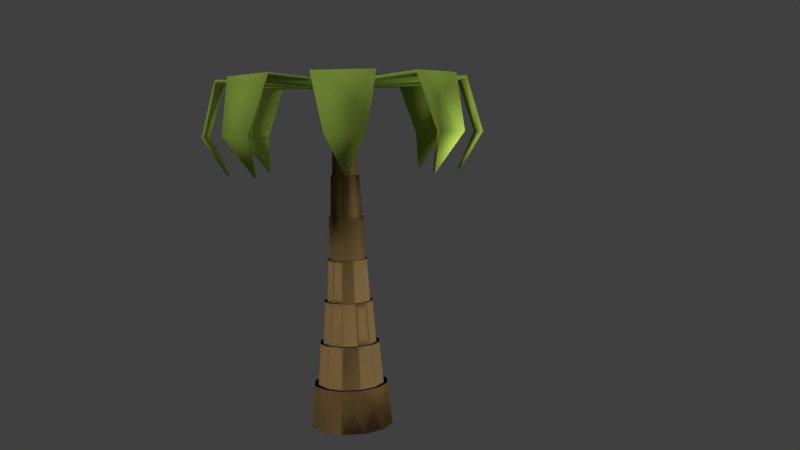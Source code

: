 # Source: palm1.blend  (saved by Blender 2.67.0; exported with 4.5.12 LTS)
import bpy
from mathutils import Matrix  # noqa: F401  (used for matrix-valued properties, if any)

bpy.ops.wm.read_factory_settings(use_empty=True)
scene = bpy.context.scene
scene.name = 'Scene'

# ---- collections
col_collection_1 = bpy.data.collections.new('Collection 1'); scene.collection.children.link(col_collection_1)

# ---- materials (node trees are filled in below, after node groups)
mat_material_002 = bpy.data.materials.new('Material.002')
mat_material_002.alpha_threshold = 0.0
mat_material_002.use_transparent_shadow = False
mat_material_002.diffuse_color = (0.3921, 0.5705, 0.08347, 1.0)
mat_material_002.roughness = 0.5
mat_material_002.line_color = (0.0, 0.0, 0.0, 1.0)
mat_material_001 = bpy.data.materials.new('Material.001')
mat_material_001.alpha_threshold = 0.0
mat_material_001.use_transparent_shadow = False
mat_material_001.diffuse_color = (0.3931, 0.2517, 0.09917, 1.0)
mat_material_001.roughness = 0.5
mat_material_001.line_color = (0.0, 0.0, 0.0, 1.0)

# ---- material node trees

# ---- world
world_world = bpy.data.worlds.new('World'); scene.world = world_world
world_world.color = (0.05088, 0.05088, 0.05088)
world_world.use_sun_shadow = False
world_world.sun_shadow_jitter_overblur = 0.0
world_world.cycles.sampling_method = 'MANUAL'
world_world.cycles.sample_map_resolution = 256

# ---- cameras
cam_camera = bpy.data.cameras.new('Camera')
cam_camera.clip_end = 100.0
cam_camera.lens = 35.0
cam_camera.sensor_width = 32.0
cam_camera.sensor_height = 18.0
cam_camera.ortho_scale = 7.314
cam_camera.dof.focus_distance = 0.0
cam_camera.dof.aperture_fstop = 128.0

# ---- lights
light_hemi_001 = bpy.data.lights.new('Hemi.001', 'SUN')
light_hemi_001.transmission_factor = 0.0
light_hemi_001.angle = 0.1993
light_hemi_001.energy = 1.0
light_hemi_001.shadow_buffer_clip_start = 0.5
light_hemi_001.shadow_soft_size = 0.1
light_hemi_001.shadow_cascade_max_distance = 1000.0
light_hemi_001.cycles.use_multiple_importance_sampling = False
light_hemi = bpy.data.lights.new('Hemi', 'SUN')
light_hemi.transmission_factor = 0.0
light_hemi.angle = 0.1993
light_hemi.energy = 1.0
light_hemi.shadow_buffer_clip_start = 0.5
light_hemi.shadow_soft_size = 0.1
light_hemi.shadow_cascade_max_distance = 1000.0
light_hemi.cycles.use_multiple_importance_sampling = False
light_lamp = bpy.data.lights.new('Lamp', 'POINT')
light_lamp.transmission_factor = 0.0
light_lamp.cutoff_distance = 30.0
light_lamp.energy = 100.0
light_lamp.shadow_buffer_clip_start = 1.001
light_lamp.shadow_soft_size = 0.1
light_lamp.shadow_maximum_resolution = 0.006
light_lamp.use_absolute_resolution = True
light_lamp.cycles.use_multiple_importance_sampling = False

# ---- meshes
me_cube_007 = bpy.data.meshes.new('Cube.007')
me_cube_007.from_pydata([(0.003367, -2.693, -2.909), (-0.1943, 0.003541, -1.003), (0.2233, 0.00436, -1.003), (0.003726, -2.752, -2.939), (-0.1943, 0.003829, -0.9361), (0.2233, 0.004647, -0.9361), (-0.4081, -3.253, -2.038), (-0.6492, -2.856, -0.7527), (-0.5063, -1.325, -0.8089), (-0.5062, -1.349, -0.879), (-0.6492, -2.839, -0.8205), (-0.4085, -3.169, -2.03), (0.5398, -1.324, -0.8067), (0.6902, -2.856, -0.752), (0.4447, -3.249, -2.042), (0.4442, -3.166, -2.034), (0.6902, -2.839, -0.8194), (0.5398, -1.348, -0.8775)], [], [(8, 4, 1, 9), (4, 5, 2, 1), (9, 1, 2, 17), (12, 5, 4, 8), (3, 6, 11, 0), (6, 7, 10, 11), (7, 8, 9, 10), (5, 12, 17, 2), (12, 13, 16, 17), (13, 14, 15, 16), (11, 10, 16, 15), (10, 9, 17, 16), (14, 13, 7, 6), (13, 12, 8, 7), (14, 3, 0, 15), (0, 11, 15), (3, 14, 6)])
me_cube_007.polygons.foreach_set('use_smooth', [True] * 17)
me_cube_007.materials.append(mat_material_002)
me_cube_007.use_remesh_preserve_volume = False
me_cube_007.use_remesh_preserve_attributes = False
me_cube_007.use_mirror_vertex_groups = False
me_cube_007.update()
me_cube_006 = bpy.data.meshes.new('Cube.006')
me_cube_006.from_pydata([(0.003367, -2.693, -2.909), (-0.1943, 0.003541, -1.003), (0.2233, 0.00436, -1.003), (0.003726, -2.752, -2.939), (-0.1943, 0.003829, -0.9361), (0.2233, 0.004647, -0.9361), (-0.4081, -3.253, -2.038), (-0.6492, -2.856, -0.7527), (-0.5063, -1.325, -0.8089), (-0.5062, -1.349, -0.879), (-0.6492, -2.839, -0.8205), (-0.4085, -3.169, -2.03), (0.5398, -1.324, -0.8067), (0.6902, -2.856, -0.752), (0.4447, -3.249, -2.042), (0.4442, -3.166, -2.034), (0.6902, -2.839, -0.8194), (0.5398, -1.348, -0.8775)], [], [(8, 4, 1, 9), (4, 5, 2, 1), (9, 1, 2, 17), (12, 5, 4, 8), (3, 6, 11, 0), (6, 7, 10, 11), (7, 8, 9, 10), (5, 12, 17, 2), (12, 13, 16, 17), (13, 14, 15, 16), (11, 10, 16, 15), (10, 9, 17, 16), (14, 13, 7, 6), (13, 12, 8, 7), (14, 3, 0, 15), (0, 11, 15), (3, 14, 6)])
me_cube_006.polygons.foreach_set('use_smooth', [True] * 17)
me_cube_006.materials.append(mat_material_002)
me_cube_006.use_remesh_preserve_volume = False
me_cube_006.use_remesh_preserve_attributes = False
me_cube_006.use_mirror_vertex_groups = False
me_cube_006.update()
me_cube_005 = bpy.data.meshes.new('Cube.005')
me_cube_005.from_pydata([(0.003367, -2.693, -2.909), (-0.1943, 0.003541, -1.003), (0.2233, 0.00436, -1.003), (0.003726, -2.752, -2.939), (-0.1943, 0.003829, -0.9361), (0.2233, 0.004647, -0.9361), (-0.4081, -3.253, -2.038), (-0.6492, -2.856, -0.7527), (-0.5063, -1.325, -0.8089), (-0.5062, -1.349, -0.879), (-0.6492, -2.839, -0.8205), (-0.4085, -3.169, -2.03), (0.5398, -1.324, -0.8067), (0.6902, -2.856, -0.752), (0.4447, -3.249, -2.042), (0.4442, -3.166, -2.034), (0.6902, -2.839, -0.8194), (0.5398, -1.348, -0.8775)], [], [(8, 4, 1, 9), (4, 5, 2, 1), (9, 1, 2, 17), (12, 5, 4, 8), (3, 6, 11, 0), (6, 7, 10, 11), (7, 8, 9, 10), (5, 12, 17, 2), (12, 13, 16, 17), (13, 14, 15, 16), (11, 10, 16, 15), (10, 9, 17, 16), (14, 13, 7, 6), (13, 12, 8, 7), (14, 3, 0, 15), (0, 11, 15), (3, 14, 6)])
me_cube_005.polygons.foreach_set('use_smooth', [True] * 17)
me_cube_005.materials.append(mat_material_002)
me_cube_005.use_remesh_preserve_volume = False
me_cube_005.use_remesh_preserve_attributes = False
me_cube_005.use_mirror_vertex_groups = False
me_cube_005.update()
me_cube_004 = bpy.data.meshes.new('Cube.004')
me_cube_004.from_pydata([(0.003367, -2.693, -2.909), (-0.1943, 0.003541, -1.003), (0.2233, 0.00436, -1.003), (0.003726, -2.752, -2.939), (-0.1943, 0.003829, -0.9361), (0.2233, 0.004647, -0.9361), (-0.4081, -3.253, -2.038), (-0.6492, -2.856, -0.7527), (-0.5063, -1.325, -0.8089), (-0.5062, -1.349, -0.879), (-0.6492, -2.839, -0.8205), (-0.4085, -3.169, -2.03), (0.5398, -1.324, -0.8067), (0.6902, -2.856, -0.752), (0.4447, -3.249, -2.042), (0.4442, -3.166, -2.034), (0.6902, -2.839, -0.8194), (0.5398, -1.348, -0.8775)], [], [(8, 4, 1, 9), (4, 5, 2, 1), (9, 1, 2, 17), (12, 5, 4, 8), (3, 6, 11, 0), (6, 7, 10, 11), (7, 8, 9, 10), (5, 12, 17, 2), (12, 13, 16, 17), (13, 14, 15, 16), (11, 10, 16, 15), (10, 9, 17, 16), (14, 13, 7, 6), (13, 12, 8, 7), (14, 3, 0, 15), (0, 11, 15), (3, 14, 6)])
me_cube_004.polygons.foreach_set('use_smooth', [True] * 17)
me_cube_004.materials.append(mat_material_002)
me_cube_004.use_remesh_preserve_volume = False
me_cube_004.use_remesh_preserve_attributes = False
me_cube_004.use_mirror_vertex_groups = False
me_cube_004.update()
me_cube_003 = bpy.data.meshes.new('Cube.003')
me_cube_003.from_pydata([(0.003367, -2.693, -2.909), (-0.1943, 0.003541, -1.003), (0.2233, 0.00436, -1.003), (0.003726, -2.752, -2.939), (-0.1943, 0.003829, -0.9361), (0.2233, 0.004647, -0.9361), (-0.4081, -3.253, -2.038), (-0.6492, -2.856, -0.7527), (-0.5063, -1.325, -0.8089), (-0.5062, -1.349, -0.879), (-0.6492, -2.839, -0.8205), (-0.4085, -3.169, -2.03), (0.5398, -1.324, -0.8067), (0.6902, -2.856, -0.752), (0.4447, -3.249, -2.042), (0.4442, -3.166, -2.034), (0.6902, -2.839, -0.8194), (0.5398, -1.348, -0.8775)], [], [(8, 4, 1, 9), (4, 5, 2, 1), (9, 1, 2, 17), (12, 5, 4, 8), (3, 6, 11, 0), (6, 7, 10, 11), (7, 8, 9, 10), (5, 12, 17, 2), (12, 13, 16, 17), (13, 14, 15, 16), (11, 10, 16, 15), (10, 9, 17, 16), (14, 13, 7, 6), (13, 12, 8, 7), (14, 3, 0, 15), (0, 11, 15), (3, 14, 6)])
me_cube_003.polygons.foreach_set('use_smooth', [True] * 17)
me_cube_003.materials.append(mat_material_002)
me_cube_003.use_remesh_preserve_volume = False
me_cube_003.use_remesh_preserve_attributes = False
me_cube_003.use_mirror_vertex_groups = False
me_cube_003.update()
me_cube_001 = bpy.data.meshes.new('Cube.001')
me_cube_001.from_pydata([(0.003367, -2.693, -2.909), (-0.1943, 0.003541, -1.003), (0.2233, 0.00436, -1.003), (0.003726, -2.752, -2.939), (-0.1943, 0.003829, -0.9361), (0.2233, 0.004647, -0.9361), (-0.4081, -3.253, -2.038), (-0.6492, -2.856, -0.7527), (-0.5063, -1.325, -0.8089), (-0.5062, -1.349, -0.879), (-0.6492, -2.839, -0.8205), (-0.4085, -3.169, -2.03), (0.5398, -1.324, -0.8067), (0.6902, -2.856, -0.752), (0.4447, -3.249, -2.042), (0.4442, -3.166, -2.034), (0.6902, -2.839, -0.8194), (0.5398, -1.348, -0.8775)], [], [(8, 4, 1, 9), (4, 5, 2, 1), (9, 1, 2, 17), (12, 5, 4, 8), (3, 6, 11, 0), (6, 7, 10, 11), (7, 8, 9, 10), (5, 12, 17, 2), (12, 13, 16, 17), (13, 14, 15, 16), (11, 10, 16, 15), (10, 9, 17, 16), (14, 13, 7, 6), (13, 12, 8, 7), (14, 3, 0, 15), (0, 11, 15), (3, 14, 6)])
me_cube_001.polygons.foreach_set('use_smooth', [True] * 17)
me_cube_001.materials.append(mat_material_002)
me_cube_001.use_remesh_preserve_volume = False
me_cube_001.use_remesh_preserve_attributes = False
me_cube_001.use_mirror_vertex_groups = False
me_cube_001.update()
me_cube_000 = bpy.data.meshes.new('Cube.000')
me_cube_000.from_pydata([(0.003367, -2.693, -2.909), (-0.1943, 0.003541, -1.003), (0.2233, 0.00436, -1.003), (0.003726, -2.752, -2.939), (-0.1943, 0.003829, -0.9361), (0.2233, 0.004647, -0.9361), (-0.4081, -3.253, -2.038), (-0.6492, -2.856, -0.7527), (-0.5063, -1.325, -0.8089), (-0.5062, -1.349, -0.879), (-0.6492, -2.839, -0.8205), (-0.4085, -3.169, -2.03), (0.5398, -1.324, -0.8067), (0.6902, -2.856, -0.752), (0.4447, -3.249, -2.042), (0.4442, -3.166, -2.034), (0.6902, -2.839, -0.8194), (0.5398, -1.348, -0.8775)], [], [(8, 4, 1, 9), (4, 5, 2, 1), (9, 1, 2, 17), (12, 5, 4, 8), (3, 6, 11, 0), (6, 7, 10, 11), (7, 8, 9, 10), (5, 12, 17, 2), (12, 13, 16, 17), (13, 14, 15, 16), (11, 10, 16, 15), (10, 9, 17, 16), (14, 13, 7, 6), (13, 12, 8, 7), (14, 3, 0, 15), (0, 11, 15), (3, 14, 6)])
me_cube_000.polygons.foreach_set('use_smooth', [True] * 17)
me_cube_000.materials.append(mat_material_002)
me_cube_000.use_remesh_preserve_volume = False
me_cube_000.use_remesh_preserve_attributes = False
me_cube_000.use_mirror_vertex_groups = False
me_cube_000.update()
me_cube_002 = bpy.data.meshes.new('Cube.002')
me_cube_002.from_pydata([(0.003367, -2.693, -2.909), (-0.1943, 0.003541, -1.003), (0.2233, 0.00436, -1.003), (0.003726, -2.752, -2.939), (-0.1943, 0.003829, -0.9361), (0.2233, 0.004647, -0.9361), (-0.4081, -3.253, -2.038), (-0.6492, -2.856, -0.7527), (-0.5063, -1.325, -0.8089), (-0.5062, -1.349, -0.879), (-0.6492, -2.839, -0.8205), (-0.4085, -3.169, -2.03), (0.5398, -1.324, -0.8067), (0.6902, -2.856, -0.752), (0.4447, -3.249, -2.042), (0.4442, -3.166, -2.034), (0.6902, -2.839, -0.8194), (0.5398, -1.348, -0.8775)], [], [(8, 4, 1, 9), (4, 5, 2, 1), (9, 1, 2, 17), (12, 5, 4, 8), (3, 6, 11, 0), (6, 7, 10, 11), (7, 8, 9, 10), (5, 12, 17, 2), (12, 13, 16, 17), (13, 14, 15, 16), (11, 10, 16, 15), (10, 9, 17, 16), (14, 13, 7, 6), (13, 12, 8, 7), (14, 3, 0, 15), (0, 11, 15), (3, 14, 6)])
me_cube_002.polygons.foreach_set('use_smooth', [True] * 17)
me_cube_002.materials.append(mat_material_002)
me_cube_002.use_remesh_preserve_volume = False
me_cube_002.use_remesh_preserve_attributes = False
me_cube_002.use_mirror_vertex_groups = False
me_cube_002.update()
me_circle = bpy.data.meshes.new('Circle')
me_circle.from_pydata([(0.0, 1.0, 0.0), (-0.5, 0.866, 0.0), (-0.866, 0.5, 0.0), (-1.0, -4.371e-08, 0.0), (-0.866, -0.5, 0.0), (-0.5, -0.866, 0.0), (-1.51e-07, -1.0, 0.0), (0.5, -0.866, 0.0), (0.866, -0.5, 0.0), (1.0, -4.649e-07, 0.0), (0.866, 0.5, 0.0), (0.5, 0.866, 0.0), (0.0, 1.0, 0.0), (-0.5, 0.866, 0.0), (-0.866, 0.5, 0.0), (-1.0, -4.371e-08, 0.0), (-0.866, -0.5, 0.0), (-0.5, -0.866, 0.0), (-1.51e-07, -1.0, 0.0), (0.5, -0.866, 0.0), (0.866, -0.5, 0.0), (1.0, -4.649e-07, 0.0), (0.866, 0.5, 0.0), (0.5, 0.866, 0.0), (4.967e-10, 0.9, 1.0), (-0.45, 0.7794, 1.0), (-0.7794, 0.45, 1.0), (-0.9, -5.275e-08, 1.0), (-0.7794, -0.45, 1.0), (-0.45, -0.7794, 1.0), (-1.354e-07, -0.9, 1.0), (0.45, -0.7794, 1.0), (0.7794, -0.45, 1.0), (0.9, -4.318e-07, 1.0), (0.7794, 0.45, 1.0), (0.45, 0.7794, 1.0), (4.967e-10, 0.9, 1.0), (-0.45, 0.7794, 1.0), (-0.7794, 0.45, 1.0), (-0.9, -5.275e-08, 1.0), (-0.7794, -0.45, 1.0), (-0.45, -0.7794, 1.0), (-1.354e-07, -0.9, 1.0), (0.45, -0.7794, 1.0), (0.7794, -0.45, 1.0), (0.9, -4.318e-07, 1.0), (0.7794, 0.45, 1.0), (0.45, 0.7794, 1.0), (4.421e-09, 0.81, 1.0), (-0.405, 0.7015, 1.0), (-0.7015, 0.405, 1.0), (-0.81, -6.114e-08, 1.0), (-0.7015, -0.405, 1.0), (-0.405, -0.7015, 1.0), (-1.179e-07, -0.81, 1.0), (0.405, -0.7015, 1.0), (0.7015, -0.405, 1.0), (0.81, -4.023e-07, 1.0), (0.7015, 0.405, 1.0), (0.405, 0.7015, 1.0), (4.421e-09, 0.81, 1.0), (-0.405, 0.7015, 1.0), (-0.7015, 0.405, 1.0), (-0.81, -6.114e-08, 1.0), (-0.7015, -0.405, 1.0), (-0.405, -0.7015, 1.0), (-1.179e-07, -0.81, 1.0), (0.405, -0.7015, 1.0), (0.7015, -0.405, 1.0), (0.81, -4.023e-07, 1.0), (0.7015, 0.405, 1.0), (0.405, 0.7015, 1.0), (7.828e-09, 0.729, 2.0), (-0.3645, 0.6313, 2.0), (-0.6313, 0.3645, 2.0), (-0.729, -7.017e-08, 2.0), (-0.6313, -0.3645, 2.0), (-0.3645, -0.6313, 2.0), (-1.022e-07, -0.729, 2.0), (0.3645, -0.6313, 2.0), (0.6313, -0.3645, 2.0), (0.729, -3.772e-07, 2.0), (0.6313, 0.3645, 2.0), (0.3645, 0.6313, 2.0), (7.828e-09, 0.729, 2.0), (-0.3645, 0.6313, 2.0), (-0.6313, 0.3645, 2.0), (-0.729, -7.017e-08, 2.0), (-0.6313, -0.3645, 2.0), (-0.3645, -0.6313, 2.0), (-1.022e-07, -0.729, 2.0), (0.3645, -0.6313, 2.0), (0.6313, -0.3645, 2.0), (0.729, -3.772e-07, 2.0), (0.6313, 0.3645, 2.0), (0.3645, 0.6313, 2.0), (1.114e-08, 0.6561, 2.0), (-0.328, 0.5682, 2.0), (-0.5682, 0.328, 2.0), (-0.6561, -7.905e-08, 2.0), (-0.5682, -0.3281, 2.0), (-0.3281, -0.5682, 2.0), (-8.793e-08, -0.6561, 2.0), (0.328, -0.5682, 2.0), (0.5682, -0.3281, 2.0), (0.6561, -3.554e-07, 2.0), (0.5682, 0.328, 2.0), (0.3281, 0.5682, 2.0), (1.114e-08, 0.6561, 2.0), (-0.328, 0.5682, 2.0), (-0.5682, 0.328, 2.0), (-0.6561, -7.905e-08, 2.0), (-0.5682, -0.3281, 2.0), (-0.3281, -0.5682, 2.0), (-8.793e-08, -0.6561, 2.0), (0.328, -0.5682, 2.0), (0.5682, -0.3281, 2.0), (0.6561, -3.554e-07, 2.0), (0.5682, 0.328, 2.0), (0.3281, 0.5682, 2.0), (1.351e-08, 0.5905, 3.0), (-0.2952, 0.5114, 3.0), (-0.5114, 0.2952, 3.0), (-0.5905, -8.704e-08, 3.0), (-0.5114, -0.2952, 3.0), (-0.2952, -0.5114, 3.0), (-7.566e-08, -0.5905, 3.0), (0.2952, -0.5114, 3.0), (0.5114, -0.2952, 3.0), (0.5905, -3.358e-07, 3.0), (0.5114, 0.2952, 3.0), (0.2952, 0.5114, 3.0), (1.351e-08, 0.5905, 3.0), (-0.2952, 0.5114, 3.0), (-0.5114, 0.2952, 3.0), (-0.5905, -8.704e-08, 3.0), (-0.5114, -0.2952, 3.0), (-0.2952, -0.5114, 3.0), (-7.566e-08, -0.5905, 3.0), (0.2952, -0.5114, 3.0), (0.5114, -0.2952, 3.0), (0.5905, -3.358e-07, 3.0), (0.5114, 0.2952, 3.0), (0.2952, 0.5114, 3.0), (1.377e-08, 0.5314, 3.0), (-0.2657, 0.4602, 3.0), (-0.4602, 0.2657, 3.0), (-0.5314, -9.373e-08, 3.0), (-0.4602, -0.2657, 3.0), (-0.2657, -0.4602, 3.0), (-6.648e-08, -0.5314, 3.0), (0.2657, -0.4602, 3.0), (0.4602, -0.2657, 3.0), (0.5314, -3.176e-07, 3.0), (0.4602, 0.2657, 3.0), (0.2657, 0.4602, 3.0), (1.377e-08, 0.5314, 3.0), (-0.2657, 0.4602, 3.0), (-0.4602, 0.2657, 3.0), (-0.5314, -9.373e-08, 3.0), (-0.4602, -0.2657, 3.0), (-0.2657, -0.4602, 3.0), (-6.648e-08, -0.5314, 3.0), (0.2657, -0.4602, 3.0), (0.4602, -0.2657, 3.0), (0.5314, -3.176e-07, 3.0), (0.4602, 0.2657, 3.0), (0.2657, 0.4602, 3.0), (1.463e-08, 0.4783, 4.0), (-0.2391, 0.4142, 4.0), (-0.4142, 0.2391, 4.0), (-0.4783, -9.839e-08, 4.0), (-0.4142, -0.2391, 4.0), (-0.2391, -0.4142, 4.0), (-5.759e-08, -0.4783, 4.0), (0.2391, -0.4142, 4.0), (0.4142, -0.2391, 4.0), (0.4783, -2.999e-07, 4.0), (0.4142, 0.2391, 4.0), (0.2391, 0.4142, 4.0), (1.463e-08, 0.4783, 4.0), (-0.2391, 0.4142, 4.0), (-0.4142, 0.2391, 4.0), (-0.4783, -9.839e-08, 4.0), (-0.4142, -0.2391, 4.0), (-0.2391, -0.4142, 4.0), (-5.759e-08, -0.4783, 4.0), (0.2391, -0.4142, 4.0), (0.4142, -0.2391, 4.0), (0.4783, -2.999e-07, 4.0), (0.4142, 0.2391, 4.0), (0.2391, 0.4142, 4.0), (1.701e-08, 0.4305, 4.0), (-0.2152, 0.3728, 4.0), (-0.3728, 0.2152, 4.0), (-0.4305, -1.025e-07, 4.0), (-0.3728, -0.2152, 4.0), (-0.2152, -0.3728, 4.0), (-4.798e-08, -0.4305, 4.0), (0.2152, -0.3728, 4.0), (0.3728, -0.2152, 4.0), (0.4305, -2.838e-07, 4.0), (0.3728, 0.2152, 4.0), (0.2152, 0.3728, 4.0), (1.701e-08, 0.4305, 4.0), (-0.2152, 0.3728, 4.0), (-0.3728, 0.2152, 4.0), (-0.4305, -1.025e-07, 4.0), (-0.3728, -0.2152, 4.0), (-0.2152, -0.3728, 4.0), (-4.798e-08, -0.4305, 4.0), (0.2152, -0.3728, 4.0), (0.3728, -0.2152, 4.0), (0.4305, -2.838e-07, 4.0), (0.3728, 0.2152, 4.0), (0.2152, 0.3728, 4.0), (1.701e-08, 0.4305, 5.0), (-0.2152, 0.3728, 5.0), (-0.3728, 0.2152, 5.0), (-0.4305, -1.025e-07, 5.0), (-0.3728, -0.2152, 5.0), (-0.2152, -0.3728, 5.0), (-4.798e-08, -0.4305, 5.0), (0.2152, -0.3728, 5.0), (0.3728, -0.2152, 5.0), (0.4305, -2.838e-07, 5.0), (0.3728, 0.2152, 5.0), (0.2152, 0.3728, 5.0), (1.701e-08, 0.4305, 5.0), (-0.2152, 0.3728, 5.0), (-0.3728, 0.2152, 5.0), (-0.4305, -1.025e-07, 5.0), (-0.3728, -0.2152, 5.0), (-0.2152, -0.3728, 5.0), (-4.798e-08, -0.4305, 5.0), (0.2152, -0.3728, 5.0), (0.3728, -0.2152, 5.0), (0.4305, -2.838e-07, 5.0), (0.3728, 0.2152, 5.0), (0.2152, 0.3728, 5.0), (1.854e-08, 0.3874, 5.0), (-0.1937, 0.3355, 5.0), (-0.3355, 0.1937, 5.0), (-0.3874, -1.06e-07, 5.0), (-0.3355, -0.1937, 5.0), (-0.1937, -0.3355, 5.0), (-3.996e-08, -0.3874, 5.0), (0.1937, -0.3355, 5.0), (0.3355, -0.1937, 5.0), (0.3874, -2.692e-07, 5.0), (0.3355, 0.1937, 5.0), (0.1937, 0.3355, 5.0), (1.854e-08, 0.3874, 5.0), (-0.1937, 0.3355, 5.0), (-0.3355, 0.1937, 5.0), (-0.3874, -1.06e-07, 5.0), (-0.3355, -0.1937, 5.0), (-0.1937, -0.3355, 5.0), (-3.996e-08, -0.3874, 5.0), (0.1937, -0.3355, 5.0), (0.3355, -0.1937, 5.0), (0.3874, -2.692e-07, 5.0), (0.3355, 0.1937, 5.0), (0.1937, 0.3355, 5.0), (1.942e-08, 0.3487, 6.0), (-0.1743, 0.302, 6.0), (-0.302, 0.1743, 6.0), (-0.3487, -1.093e-07, 6.0), (-0.302, -0.1743, 6.0), (-0.1743, -0.302, 6.0), (-3.323e-08, -0.3487, 6.0), (0.1743, -0.302, 6.0), (0.302, -0.1743, 6.0), (0.3487, -2.562e-07, 6.0), (0.302, 0.1743, 6.0), (0.1743, 0.302, 6.0), (1.942e-08, 0.3487, 6.0), (-0.1743, 0.302, 6.0), (-0.302, 0.1743, 6.0), (-0.3487, -1.093e-07, 6.0), (-0.302, -0.1743, 6.0), (-0.1743, -0.302, 6.0), (-3.323e-08, -0.3487, 6.0), (0.1743, -0.302, 6.0), (0.302, -0.1743, 6.0), (0.3487, -2.562e-07, 6.0), (0.302, 0.1743, 6.0), (0.1743, 0.302, 6.0), (2.164e-08, 0.3138, 6.0), (-0.1569, 0.2718, 6.0), (-0.2718, 0.1569, 6.0), (-0.3138, -1.13e-07, 6.0), (-0.2718, -0.1569, 6.0), (-0.1569, -0.2718, 6.0), (-2.575e-08, -0.3138, 6.0), (0.1569, -0.2718, 6.0), (0.2718, -0.1569, 6.0), (0.3138, -2.452e-07, 6.0), (0.2718, 0.1569, 6.0), (0.1569, 0.2718, 6.0), (2.164e-08, 0.3138, 6.0), (-0.1569, 0.2718, 6.0), (-0.2718, 0.1569, 6.0), (-0.3138, -1.13e-07, 6.0), (-0.2718, -0.1569, 6.0), (-0.1569, -0.2718, 6.0), (-2.575e-08, -0.3138, 6.0), (0.1569, -0.2718, 6.0), (0.2718, -0.1569, 6.0), (0.3138, -2.452e-07, 6.0), (0.2718, 0.1569, 6.0), (0.1569, 0.2718, 6.0), (2.14e-08, 0.2824, 7.0), (-0.1412, 0.2446, 7.0), (-0.2446, 0.1412, 7.0), (-0.2824, -1.161e-07, 7.0), (-0.2446, -0.1412, 7.0), (-0.1412, -0.2446, 7.0), (-2.125e-08, -0.2824, 7.0), (0.1412, -0.2446, 7.0), (0.2446, -0.1412, 7.0), (0.2824, -2.351e-07, 7.0), (0.2446, 0.1412, 7.0), (0.1412, 0.2446, 7.0), (2.14e-08, 0.2824, 7.0), (-0.1412, 0.2446, 7.0), (-0.2446, 0.1412, 7.0), (-0.2824, -1.161e-07, 7.0), (-0.2446, -0.1412, 7.0), (-0.1412, -0.2446, 7.0), (-2.125e-08, -0.2824, 7.0), (0.1412, -0.2446, 7.0), (0.2446, -0.1412, 7.0), (0.2824, -2.351e-07, 7.0), (0.2446, 0.1412, 7.0), (0.1412, 0.2446, 7.0), (2.218e-08, 0.2542, 7.0), (-0.1271, 0.2201, 7.0), (-0.2201, 0.1271, 7.0), (-0.2542, -1.191e-07, 7.0), (-0.2201, -0.1271, 7.0), (-0.1271, -0.2201, 7.0), (-1.62e-08, -0.2542, 7.0), (0.1271, -0.2201, 7.0), (0.2201, -0.1271, 7.0), (0.2542, -2.262e-07, 7.0), (0.2201, 0.1271, 7.0), (0.1271, 0.2201, 7.0), (2.218e-08, 0.2542, 7.0), (-0.1271, 0.2201, 7.0), (-0.2201, 0.1271, 7.0), (-0.2542, -1.191e-07, 7.0), (-0.2201, -0.1271, 7.0), (-0.1271, -0.2201, 7.0), (-1.62e-08, -0.2542, 7.0), (0.1271, -0.2201, 7.0), (0.2201, -0.1271, 7.0), (0.2542, -2.262e-07, 7.0), (0.2201, 0.1271, 7.0), (0.1271, 0.2201, 7.0), (2.218e-08, 0.2542, 8.0), (-0.1271, 0.2201, 8.0), (-0.2201, 0.1271, 8.0), (-0.2542, -1.191e-07, 8.0), (-0.2201, -0.1271, 8.0), (-0.1271, -0.2201, 8.0), (-1.62e-08, -0.2542, 8.0), (0.1271, -0.2201, 8.0), (0.2201, -0.1271, 8.0), (0.2542, -2.262e-07, 8.0), (0.2201, 0.1271, 8.0), (0.1271, 0.2201, 8.0), (2.218e-08, 0.2542, 8.0), (-0.1271, 0.2201, 8.0), (-0.2201, 0.1271, 8.0), (-0.2542, -1.191e-07, 8.0), (-0.2201, -0.1271, 8.0), (-0.1271, -0.2201, 8.0), (-1.62e-08, -0.2542, 8.0), (0.1271, -0.2201, 8.0), (0.2201, -0.1271, 8.0), (0.2542, -2.262e-07, 8.0), (0.2201, 0.1271, 8.0), (0.1271, 0.2201, 8.0)], [], [(7, 19, 20, 8), (1, 13, 14, 2), (8, 20, 21, 9), (2, 14, 15, 3), (9, 21, 22, 10), (3, 15, 16, 4), (10, 22, 23, 11), (4, 16, 17, 5), (11, 23, 12, 0), (5, 17, 18, 6), (6, 18, 19, 7), (0, 12, 13, 1), (33, 34, 58, 57), (39, 38, 62, 63), (44, 43, 67, 68), (27, 28, 52, 51), (32, 33, 57, 56), (38, 37, 61, 62), (43, 42, 66, 67), (36, 47, 71, 60), (26, 27, 51, 50), (31, 32, 56, 55), (37, 36, 60, 61), (42, 41, 65, 66), (18, 17, 41, 42), (13, 12, 36, 37), (7, 8, 32, 31), (2, 3, 27, 26), (12, 23, 47, 36), (19, 18, 42, 43), (14, 13, 37, 38), (8, 9, 33, 32), (3, 4, 28, 27), (20, 19, 43, 44), (15, 14, 38, 39), (9, 10, 34, 33), (4, 5, 29, 28), (21, 20, 44, 45), (16, 15, 39, 40), (10, 11, 35, 34), (5, 6, 30, 29), (0, 1, 25, 24), (22, 21, 45, 46), (17, 16, 40, 41), (11, 0, 24, 35), (6, 7, 31, 30), (1, 2, 26, 25), (23, 22, 46, 47), (59, 48, 72, 83), (65, 64, 88, 89), (70, 69, 93, 94), (48, 49, 73, 72), (53, 54, 78, 77), (58, 59, 83, 82), (64, 63, 87, 88), (69, 68, 92, 93), (52, 53, 77, 76), (57, 58, 82, 81), (63, 62, 86, 87), (68, 67, 91, 92), (28, 29, 53, 52), (45, 44, 68, 69), (40, 39, 63, 64), (34, 35, 59, 58), (29, 30, 54, 53), (24, 25, 49, 48), (46, 45, 69, 70), (41, 40, 64, 65), (35, 24, 48, 59), (30, 31, 55, 54), (25, 26, 50, 49), (47, 46, 70, 71), (93, 92, 116, 117), (76, 77, 101, 100), (81, 82, 106, 105), (87, 86, 110, 111), (92, 91, 115, 116), (75, 76, 100, 99), (80, 81, 105, 104), (86, 85, 109, 110), (91, 90, 114, 115), (84, 95, 119, 108), (74, 75, 99, 98), (79, 80, 104, 103), (54, 55, 79, 78), (49, 50, 74, 73), (71, 70, 94, 95), (66, 65, 89, 90), (61, 60, 84, 85), (55, 56, 80, 79), (50, 51, 75, 74), (60, 71, 95, 84), (67, 66, 90, 91), (62, 61, 85, 86), (56, 57, 81, 80), (51, 52, 76, 75), (115, 114, 138, 139), (108, 119, 143, 132), (98, 99, 123, 122), (103, 104, 128, 127), (109, 108, 132, 133), (114, 113, 137, 138), (119, 118, 142, 143), (97, 98, 122, 121), (102, 103, 127, 126), (107, 96, 120, 131), (113, 112, 136, 137), (118, 117, 141, 142), (88, 87, 111, 112), (82, 83, 107, 106), (77, 78, 102, 101), (72, 73, 97, 96), (94, 93, 117, 118), (89, 88, 112, 113), (83, 72, 96, 107), (78, 79, 103, 102), (73, 74, 98, 97), (95, 94, 118, 119), (90, 89, 113, 114), (85, 84, 108, 109), (126, 127, 151, 150), (131, 120, 144, 155), (137, 136, 160, 161), (142, 141, 165, 166), (120, 121, 145, 144), (125, 126, 150, 149), (130, 131, 155, 154), (136, 135, 159, 160), (141, 140, 164, 165), (124, 125, 149, 148), (129, 130, 154, 153), (135, 134, 158, 159), (110, 109, 133, 134), (104, 105, 129, 128), (99, 100, 124, 123), (116, 115, 139, 140), (111, 110, 134, 135), (105, 106, 130, 129), (100, 101, 125, 124), (117, 116, 140, 141), (112, 111, 135, 136), (106, 107, 131, 130), (101, 102, 126, 125), (96, 97, 121, 120), (154, 155, 179, 178), (160, 159, 183, 184), (165, 164, 188, 189), (148, 149, 173, 172), (153, 154, 178, 177), (159, 158, 182, 183), (164, 163, 187, 188), (147, 148, 172, 171), (152, 153, 177, 176), (158, 157, 181, 182), (163, 162, 186, 187), (156, 167, 191, 180), (121, 122, 146, 145), (143, 142, 166, 167), (138, 137, 161, 162), (133, 132, 156, 157), (127, 128, 152, 151), (122, 123, 147, 146), (132, 143, 167, 156), (139, 138, 162, 163), (134, 133, 157, 158), (128, 129, 153, 152), (123, 124, 148, 147), (140, 139, 163, 164), (182, 181, 205, 206), (187, 186, 210, 211), (180, 191, 215, 204), (170, 171, 195, 194), (175, 176, 200, 199), (181, 180, 204, 205), (186, 185, 209, 210), (191, 190, 214, 215), (169, 170, 194, 193), (174, 175, 199, 198), (179, 168, 192, 203), (185, 184, 208, 209), (149, 150, 174, 173), (144, 145, 169, 168), (166, 165, 189, 190), (161, 160, 184, 185), (155, 144, 168, 179), (150, 151, 175, 174), (145, 146, 170, 169), (167, 166, 190, 191), (162, 161, 185, 186), (157, 156, 180, 181), (151, 152, 176, 175), (146, 147, 171, 170), (215, 214, 238, 239), (193, 194, 218, 217), (198, 199, 223, 222), (203, 192, 216, 227), (209, 208, 232, 233), (214, 213, 237, 238), (192, 193, 217, 216), (197, 198, 222, 221), (202, 203, 227, 226), (208, 207, 231, 232), (213, 212, 236, 237), (196, 197, 221, 220), (176, 177, 201, 200), (171, 172, 196, 195), (188, 187, 211, 212), (183, 182, 206, 207), (177, 178, 202, 201), (172, 173, 197, 196), (189, 188, 212, 213), (184, 183, 207, 208), (178, 179, 203, 202), (173, 174, 198, 197), (168, 169, 193, 192), (190, 189, 213, 214), (226, 227, 251, 250), (232, 231, 255, 256), (237, 236, 260, 261), (220, 221, 245, 244), (225, 226, 250, 249), (231, 230, 254, 255), (236, 235, 259, 260), (219, 220, 244, 243), (224, 225, 249, 248), (230, 229, 253, 254), (235, 234, 258, 259), (228, 239, 263, 252), (210, 209, 233, 234), (205, 204, 228, 229), (199, 200, 224, 223), (194, 195, 219, 218), (204, 215, 239, 228), (211, 210, 234, 235), (206, 205, 229, 230), (200, 201, 225, 224), (195, 196, 220, 219), (212, 211, 235, 236), (207, 206, 230, 231), (201, 202, 226, 225), (243, 244, 268, 267), (248, 249, 273, 272), (254, 253, 277, 278), (259, 258, 282, 283), (252, 263, 287, 276), (242, 243, 267, 266), (247, 248, 272, 271), (253, 252, 276, 277), (258, 257, 281, 282), (263, 262, 286, 287), (241, 242, 266, 265), (246, 247, 271, 270), (221, 222, 246, 245), (216, 217, 241, 240), (238, 237, 261, 262), (233, 232, 256, 257), (227, 216, 240, 251), (222, 223, 247, 246), (217, 218, 242, 241), (239, 238, 262, 263), (234, 233, 257, 258), (229, 228, 252, 253), (223, 224, 248, 247), (218, 219, 243, 242), (282, 281, 305, 306), (287, 286, 310, 311), (265, 266, 290, 289), (270, 271, 295, 294), (275, 264, 288, 299), (281, 280, 304, 305), (286, 285, 309, 310), (264, 265, 289, 288), (269, 270, 294, 293), (274, 275, 299, 298), (280, 279, 303, 304), (285, 284, 308, 309), (260, 259, 283, 284), (255, 254, 278, 279), (249, 250, 274, 273), (244, 245, 269, 268), (261, 260, 284, 285), (256, 255, 279, 280), (250, 251, 275, 274), (245, 246, 270, 269), (240, 241, 265, 264), (262, 261, 285, 286), (257, 256, 280, 281), (251, 240, 264, 275), (288, 289, 313, 312), (293, 294, 318, 317), (298, 299, 323, 322), (304, 303, 327, 328), (309, 308, 332, 333), (292, 293, 317, 316), (297, 298, 322, 321), (303, 302, 326, 327), (308, 307, 331, 332), (291, 292, 316, 315), (296, 297, 321, 320), (302, 301, 325, 326), (277, 276, 300, 301), (271, 272, 296, 295), (266, 267, 291, 290), (276, 287, 311, 300), (283, 282, 306, 307), (278, 277, 301, 302), (272, 273, 297, 296), (267, 268, 292, 291), (284, 283, 307, 308), (279, 278, 302, 303), (273, 274, 298, 297), (268, 269, 293, 292), (327, 326, 350, 351), (332, 331, 355, 356), (315, 316, 340, 339), (320, 321, 345, 344), (326, 325, 349, 350), (331, 330, 354, 355), (324, 335, 359, 348), (314, 315, 339, 338), (319, 320, 344, 343), (325, 324, 348, 349), (330, 329, 353, 354), (335, 334, 358, 359), (310, 309, 333, 334), (305, 304, 328, 329), (299, 288, 312, 323), (294, 295, 319, 318), (289, 290, 314, 313), (311, 310, 334, 335), (306, 305, 329, 330), (301, 300, 324, 325), (295, 296, 320, 319), (290, 291, 315, 314), (300, 311, 335, 324), (307, 306, 330, 331), (349, 348, 372, 373), (354, 353, 377, 378), (359, 358, 382, 383), (337, 338, 362, 361), (342, 343, 367, 366), (347, 336, 360, 371), (353, 352, 376, 377), (358, 357, 381, 382), (336, 337, 361, 360), (341, 342, 366, 365), (346, 347, 371, 370), (352, 351, 375, 376), (321, 322, 346, 345), (316, 317, 341, 340), (333, 332, 356, 357), (328, 327, 351, 352), (322, 323, 347, 346), (317, 318, 342, 341), (312, 313, 337, 336), (334, 333, 357, 358), (329, 328, 352, 353), (323, 312, 336, 347), (318, 319, 343, 342), (313, 314, 338, 337), (367, 368, 380, 379), (361, 362, 374, 373), (368, 369, 381, 380), (362, 363, 375, 374), (369, 370, 382, 381), (363, 364, 376, 375), (370, 371, 383, 382), (364, 365, 377, 376), (371, 360, 372, 383), (365, 366, 378, 377), (366, 367, 379, 378), (360, 361, 373, 372), (343, 344, 368, 367), (338, 339, 363, 362), (348, 359, 383, 372), (355, 354, 378, 379), (350, 349, 373, 374), (344, 345, 369, 368), (339, 340, 364, 363), (356, 355, 379, 380), (351, 350, 374, 375), (345, 346, 370, 369), (340, 341, 365, 364), (357, 356, 380, 381)])
me_circle.polygons.foreach_set('use_smooth', [True] * 384)
me_circle.materials.append(mat_material_001)
me_circle.use_remesh_preserve_volume = False
me_circle.use_remesh_preserve_attributes = False
me_circle.use_mirror_vertex_groups = False
me_circle.update()

# ---- objects
ob_hemi_001 = bpy.data.objects.new('Hemi.001', light_hemi_001)
ob_hemi = bpy.data.objects.new('Hemi', light_hemi)
ob_cube_007 = bpy.data.objects.new('Cube.007', me_cube_007)
ob_cube_006 = bpy.data.objects.new('Cube.006', me_cube_006)
ob_cube_005 = bpy.data.objects.new('Cube.005', me_cube_005)
ob_cube_004 = bpy.data.objects.new('Cube.004', me_cube_004)
ob_cube_003 = bpy.data.objects.new('Cube.003', me_cube_003)
ob_cube_002 = bpy.data.objects.new('Cube.002', me_cube_001)
ob_cube_001 = bpy.data.objects.new('Cube.001', me_cube_000)
ob_cube = bpy.data.objects.new('Cube', me_cube_002)
ob_circle = bpy.data.objects.new('Circle', me_circle)
ob_lamp = bpy.data.objects.new('Lamp', light_lamp)
ob_camera = bpy.data.objects.new('Camera', cam_camera)

# ---- transforms, parenting, visibility, modifiers, constraints
ob_hemi_001.location = (10.37, -17.86, 18.17)
ob_hemi_001.rotation_euler = (0.9551, 1.813e-16, 9.381e-17)
ob_hemi_001.lineart.crease_threshold = 0.0
ob_hemi.location = (10.37, 14.02, 17.01)
ob_hemi.rotation_euler = (-0.8633, -1.687e-16, 7.773e-17)
ob_hemi.lineart.crease_threshold = 0.0
ob_cube_007.location = (0.04381, -0.007183, 8.993)
ob_cube_007.rotation_euler = (0.0, 0.0, 3.927)
ob_cube_007.lineart.crease_threshold = 0.0
_vg = ob_cube_007.vertex_groups.new(name='Bone')
_vg = ob_cube_007.vertex_groups.new(name='Bone.001')
_vg = ob_cube_007.vertex_groups.new(name='Bone.002')
_vg = ob_cube_007.vertex_groups.new(name='Bone.003')
_vg = ob_cube_007.vertex_groups.new(name='Bone.004')
ob_cube_006.location = (0.04083, -0.02533, 8.993)
ob_cube_006.rotation_euler = (0.0, -0.0, 3.142)
ob_cube_006.lineart.crease_threshold = 0.0
_vg = ob_cube_006.vertex_groups.new(name='Bone')
_vg = ob_cube_006.vertex_groups.new(name='Bone.001')
_vg = ob_cube_006.vertex_groups.new(name='Bone.002')
_vg = ob_cube_006.vertex_groups.new(name='Bone.003')
_vg = ob_cube_006.vertex_groups.new(name='Bone.004')
ob_cube_005.location = (0.0259, -0.03605, 8.993)
ob_cube_005.rotation_euler = (0.0, -0.0, 2.356)
ob_cube_005.lineart.crease_threshold = 0.0
_vg = ob_cube_005.vertex_groups.new(name='Bone')
_vg = ob_cube_005.vertex_groups.new(name='Bone.001')
_vg = ob_cube_005.vertex_groups.new(name='Bone.002')
_vg = ob_cube_005.vertex_groups.new(name='Bone.003')
_vg = ob_cube_005.vertex_groups.new(name='Bone.004')
ob_cube_004.location = (0.007751, -0.03308, 8.993)
ob_cube_004.rotation_euler = (0.0, -0.0, 1.571)
ob_cube_004.lineart.crease_threshold = 0.0
_vg = ob_cube_004.vertex_groups.new(name='Bone')
_vg = ob_cube_004.vertex_groups.new(name='Bone.001')
_vg = ob_cube_004.vertex_groups.new(name='Bone.002')
_vg = ob_cube_004.vertex_groups.new(name='Bone.003')
_vg = ob_cube_004.vertex_groups.new(name='Bone.004')
ob_cube_003.location = (-0.002975, -0.01814, 8.993)
ob_cube_003.rotation_euler = (0.0, -0.0, 0.7854)
ob_cube_003.lineart.crease_threshold = 0.0
_vg = ob_cube_003.vertex_groups.new(name='Bone')
_vg = ob_cube_003.vertex_groups.new(name='Bone.001')
_vg = ob_cube_003.vertex_groups.new(name='Bone.002')
_vg = ob_cube_003.vertex_groups.new(name='Bone.003')
_vg = ob_cube_003.vertex_groups.new(name='Bone.004')
ob_cube_002.location = (-0.01222, 0.01847, 8.993)
ob_cube_002.rotation_euler = (0.0, -0.0, -1.571)
ob_cube_002.lineart.crease_threshold = 0.0
_vg = ob_cube_002.vertex_groups.new(name='Bone')
_vg = ob_cube_002.vertex_groups.new(name='Bone.001')
_vg = ob_cube_002.vertex_groups.new(name='Bone.002')
_vg = ob_cube_002.vertex_groups.new(name='Bone.003')
_vg = ob_cube_002.vertex_groups.new(name='Bone.004')
ob_cube_001.location = (-0.009933, 0.006703, 8.993)
ob_cube_001.rotation_euler = (0.0, -0.0, -0.7854)
ob_cube_001.lineart.crease_threshold = 0.0
_vg = ob_cube_001.vertex_groups.new(name='Bone')
_vg = ob_cube_001.vertex_groups.new(name='Bone.001')
_vg = ob_cube_001.vertex_groups.new(name='Bone.002')
_vg = ob_cube_001.vertex_groups.new(name='Bone.003')
_vg = ob_cube_001.vertex_groups.new(name='Bone.004')
ob_cube.location = (0.0, 0.0, 8.993)
ob_cube.lineart.crease_threshold = 0.0
_vg = ob_cube.vertex_groups.new(name='Bone')
_vg = ob_cube.vertex_groups.new(name='Bone.001')
_vg = ob_cube.vertex_groups.new(name='Bone.002')
_vg = ob_cube.vertex_groups.new(name='Bone.003')
_vg = ob_cube.vertex_groups.new(name='Bone.004')
ob_circle.location = (0.0, 0.0, 0.0)
ob_circle.lineart.crease_threshold = 0.0
ob_lamp.location = (4.076, 1.005, 5.904)
ob_lamp.rotation_euler = (0.6503, 0.05522, 1.866)
ob_lamp.lock_rotations_4d = False
ob_lamp.empty_display_type = 'ARROWS'
ob_lamp.color = (0.0, 0.0, 0.0, 0.0)
ob_lamp.lineart.crease_threshold = 0.0
ob_camera.location = (14.62, -14.8, 6.75)
ob_camera.rotation_euler = (1.476, 0.02442, 0.7156)
ob_camera.lock_rotations_4d = False
ob_camera.empty_display_type = 'ARROWS'
ob_camera.color = (0.0, 0.0, 0.0, 0.0)
ob_camera.display_type = 'WIRE'
ob_camera.lineart.crease_threshold = 0.0

# ---- collection membership
col_collection_1.objects.link(ob_hemi_001)
col_collection_1.objects.link(ob_hemi)
col_collection_1.objects.link(ob_cube_007)
col_collection_1.objects.link(ob_cube_006)
col_collection_1.objects.link(ob_cube_005)
col_collection_1.objects.link(ob_cube_004)
col_collection_1.objects.link(ob_cube_003)
col_collection_1.objects.link(ob_cube_002)
col_collection_1.objects.link(ob_cube_001)
col_collection_1.objects.link(ob_cube)
col_collection_1.objects.link(ob_circle)
col_collection_1.objects.link(ob_lamp)
col_collection_1.objects.link(ob_camera)

# ---- scene / render settings (as saved in the file)
scene.camera = ob_camera
scene.frame_start = 1; scene.frame_end = 250; scene.frame_set(1)
scene.render.engine = 'BLENDER_EEVEE_NEXT'
scene.render.image_settings.color_mode = 'RGB'
scene.render.image_settings.compression = 90
scene.render.resolution_percentage = 50
scene.render.dither_intensity = 0.0
scene.cycles.use_denoising = False
scene.cycles.samples = 10
scene.cycles.sampling_pattern = 'TABULATED_SOBOL'
scene.cycles.light_sampling_threshold = 0.0
scene.cycles.use_adaptive_sampling = False
scene.cycles.use_light_tree = False
scene.cycles.blur_glossy = 0.0
scene.cycles.volume_bounces = 1
scene.cycles.pixel_filter_type = 'GAUSSIAN'
scene.cycles.sample_clamp_indirect = 0.0
scene.view_settings.view_transform = 'Standard'
bpy.context.view_layer.update()
